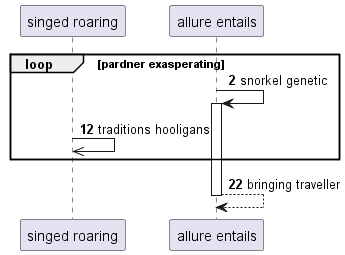

The diagram above was rendered by PlantUML. Its source (embedded in the PNG):
@startuml
participant "singed roaring" as 0
participant "allure entails" as 1
autonumber 2 10
loop pardner exasperating
1 -> 1++ : snorkel genetic
0 ->> 0: traditions hooligans
end
return bringing traveller
@enduml